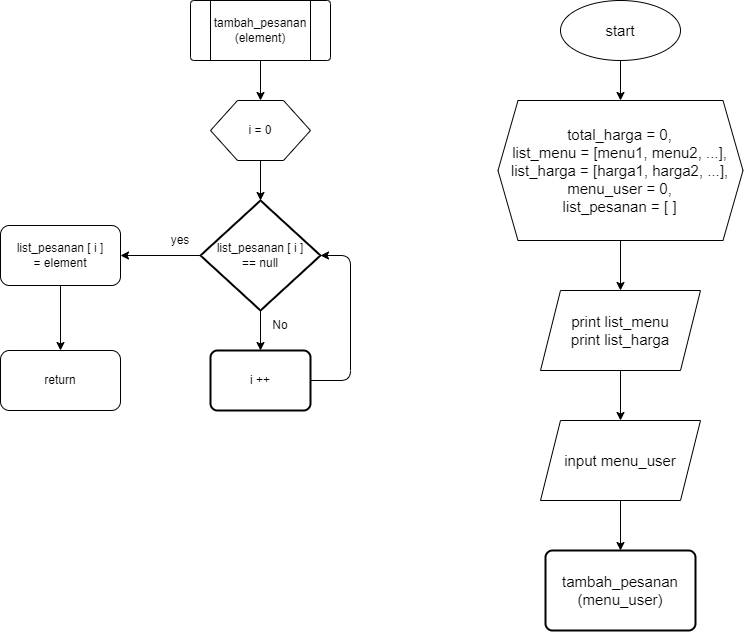

The diagram above was exported from draw.io. Its source (the exported page's mxGraphModel, read from the mxfile embedded in the PNG):
<mxGraphModel dx="1656" dy="443" grid="1" gridSize="10" guides="1" tooltips="1" connect="1" arrows="1" fold="1" page="1" pageScale="1" pageWidth="850" pageHeight="1100" math="0" shadow="0">
  <root>
    <mxCell id="0" />
    <mxCell id="1" parent="0" />
    <mxCell id="4" style="edgeStyle=none;html=1;fontSize=15;" parent="1" source="2" target="3" edge="1">
      <mxGeometry relative="1" as="geometry" />
    </mxCell>
    <mxCell id="2" value="&lt;font style=&quot;font-size: 15px&quot;&gt;start&lt;/font&gt;" style="ellipse;whiteSpace=wrap;html=1;" parent="1" vertex="1">
      <mxGeometry x="210" y="40" width="120" height="60" as="geometry" />
    </mxCell>
    <mxCell id="6" style="edgeStyle=none;html=1;fontSize=15;" parent="1" source="3" target="5" edge="1">
      <mxGeometry relative="1" as="geometry" />
    </mxCell>
    <mxCell id="3" value="total_harga = 0,&lt;br&gt;list_menu = [menu1, menu2, ...],&lt;br&gt;list_harga = [harga1, harga2, ...],&lt;br&gt;menu_user = 0,&lt;br&gt;list_pesanan = [ ]" style="shape=hexagon;perimeter=hexagonPerimeter2;whiteSpace=wrap;html=1;fixedSize=1;fontSize=15;" parent="1" vertex="1">
      <mxGeometry x="147.5" y="140" width="245" height="140" as="geometry" />
    </mxCell>
    <mxCell id="9" style="edgeStyle=none;html=1;fontSize=15;" parent="1" source="5" target="8" edge="1">
      <mxGeometry relative="1" as="geometry" />
    </mxCell>
    <mxCell id="5" value="print list_menu&lt;br&gt;print list_harga" style="shape=parallelogram;perimeter=parallelogramPerimeter;whiteSpace=wrap;html=1;fixedSize=1;fontSize=15;" parent="1" vertex="1">
      <mxGeometry x="190" y="330" width="160" height="80" as="geometry" />
    </mxCell>
    <mxCell id="11" style="edgeStyle=none;html=1;fontSize=15;" parent="1" source="8" target="10" edge="1">
      <mxGeometry relative="1" as="geometry" />
    </mxCell>
    <mxCell id="8" value="input menu_user" style="shape=parallelogram;perimeter=parallelogramPerimeter;whiteSpace=wrap;html=1;fixedSize=1;fontSize=15;" parent="1" vertex="1">
      <mxGeometry x="190" y="460" width="160" height="80" as="geometry" />
    </mxCell>
    <mxCell id="10" value="tambah_pesanan&lt;br&gt;(menu_user)" style="rounded=1;whiteSpace=wrap;html=1;absoluteArcSize=1;arcSize=14;strokeWidth=2;fontSize=15;" parent="1" vertex="1">
      <mxGeometry x="195" y="590" width="150" height="80" as="geometry" />
    </mxCell>
    <mxCell id="18" style="edgeStyle=none;html=1;entryX=0.5;entryY=0;entryDx=0;entryDy=0;" edge="1" parent="1" source="12" target="14">
      <mxGeometry relative="1" as="geometry" />
    </mxCell>
    <mxCell id="12" value="" style="verticalLabelPosition=bottom;verticalAlign=top;html=1;shape=process;whiteSpace=wrap;rounded=1;size=0.14;arcSize=6;" vertex="1" parent="1">
      <mxGeometry x="-160" y="40" width="140" height="60" as="geometry" />
    </mxCell>
    <mxCell id="13" value="tambah_pesanan&lt;br&gt;(element)" style="text;html=1;strokeColor=none;fillColor=none;align=center;verticalAlign=middle;whiteSpace=wrap;rounded=0;" vertex="1" parent="1">
      <mxGeometry x="-120" y="55" width="60" height="30" as="geometry" />
    </mxCell>
    <mxCell id="21" style="edgeStyle=none;html=1;entryX=0.5;entryY=0;entryDx=0;entryDy=0;entryPerimeter=0;" edge="1" parent="1" source="14" target="19">
      <mxGeometry relative="1" as="geometry" />
    </mxCell>
    <mxCell id="14" value="" style="verticalLabelPosition=bottom;verticalAlign=top;html=1;shape=hexagon;perimeter=hexagonPerimeter2;arcSize=6;size=0.27;" vertex="1" parent="1">
      <mxGeometry x="-140" y="140" width="100" height="60" as="geometry" />
    </mxCell>
    <mxCell id="15" value="i = 0" style="text;html=1;strokeColor=none;fillColor=none;align=center;verticalAlign=middle;whiteSpace=wrap;rounded=0;" vertex="1" parent="1">
      <mxGeometry x="-120" y="155" width="60" height="30" as="geometry" />
    </mxCell>
    <mxCell id="23" style="edgeStyle=none;html=1;entryX=0.5;entryY=0;entryDx=0;entryDy=0;" edge="1" parent="1" source="19" target="22">
      <mxGeometry relative="1" as="geometry" />
    </mxCell>
    <mxCell id="27" style="edgeStyle=orthogonalEdgeStyle;html=1;entryX=1;entryY=0.5;entryDx=0;entryDy=0;" edge="1" parent="1" source="19" target="26">
      <mxGeometry relative="1" as="geometry" />
    </mxCell>
    <mxCell id="19" value="list_pesanan [ i ]&lt;br&gt;== null" style="strokeWidth=2;html=1;shape=mxgraph.flowchart.decision;whiteSpace=wrap;" vertex="1" parent="1">
      <mxGeometry x="-150" y="240" width="120" height="110" as="geometry" />
    </mxCell>
    <mxCell id="24" style="edgeStyle=orthogonalEdgeStyle;html=1;entryX=1;entryY=0.5;entryDx=0;entryDy=0;entryPerimeter=0;" edge="1" parent="1" source="22" target="19">
      <mxGeometry relative="1" as="geometry">
        <Array as="points">
          <mxPoint y="420" />
          <mxPoint y="295" />
        </Array>
      </mxGeometry>
    </mxCell>
    <mxCell id="22" value="i ++" style="rounded=1;whiteSpace=wrap;html=1;absoluteArcSize=1;arcSize=14;strokeWidth=2;" vertex="1" parent="1">
      <mxGeometry x="-140" y="390" width="100" height="60" as="geometry" />
    </mxCell>
    <mxCell id="25" value="No" style="text;html=1;strokeColor=none;fillColor=none;align=center;verticalAlign=middle;whiteSpace=wrap;rounded=0;" vertex="1" parent="1">
      <mxGeometry x="-100" y="350" width="60" height="30" as="geometry" />
    </mxCell>
    <mxCell id="30" style="edgeStyle=orthogonalEdgeStyle;html=1;entryX=0.5;entryY=0;entryDx=0;entryDy=0;" edge="1" parent="1" source="26" target="29">
      <mxGeometry relative="1" as="geometry" />
    </mxCell>
    <mxCell id="26" value="list_pesanan [ i ]&lt;br&gt;= element" style="rounded=1;whiteSpace=wrap;html=1;" vertex="1" parent="1">
      <mxGeometry x="-350" y="265" width="120" height="60" as="geometry" />
    </mxCell>
    <mxCell id="28" value="yes" style="text;html=1;strokeColor=none;fillColor=none;align=center;verticalAlign=middle;whiteSpace=wrap;rounded=0;" vertex="1" parent="1">
      <mxGeometry x="-200" y="265" width="60" height="30" as="geometry" />
    </mxCell>
    <mxCell id="29" value="return" style="rounded=1;whiteSpace=wrap;html=1;" vertex="1" parent="1">
      <mxGeometry x="-350" y="390" width="120" height="60" as="geometry" />
    </mxCell>
  </root>
</mxGraphModel>